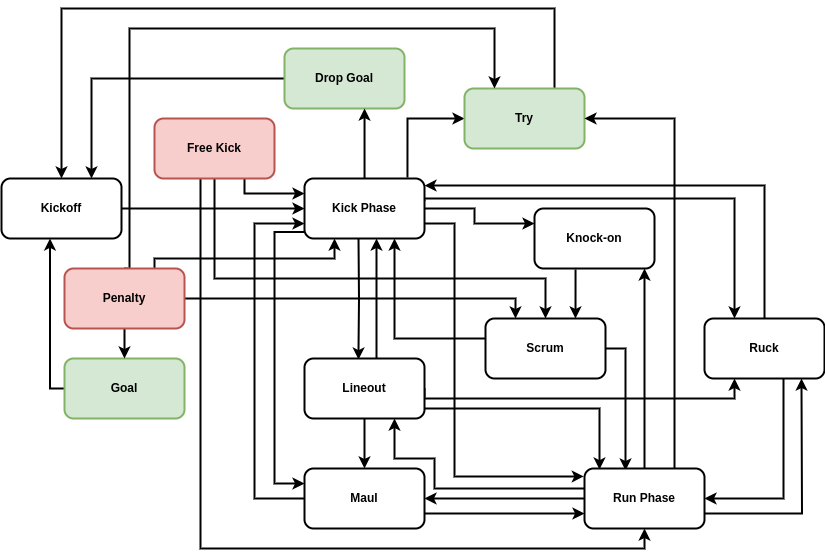

The diagram above was exported from draw.io. Its source (the exported page's mxGraphModel, read from the mxfile embedded in the PNG):
<mxGraphModel dx="884" dy="591" grid="1" gridSize="10" guides="1" tooltips="1" connect="1" arrows="1" fold="1" page="1" pageScale="1" pageWidth="827" pageHeight="1169" math="0" shadow="0">
  <root>
    <mxCell id="0" />
    <mxCell id="1" parent="0" />
    <mxCell id="bbMkqTGRiqh_sFS8XARJ-1" style="edgeStyle=orthogonalEdgeStyle;rounded=0;orthogonalLoop=1;jettySize=auto;html=1;exitX=0;exitY=0.5;exitDx=0;exitDy=0;entryX=0.75;entryY=0;entryDx=0;entryDy=0;strokeWidth=2;" edge="1" parent="1" source="bbMkqTGRiqh_sFS8XARJ-2" target="bbMkqTGRiqh_sFS8XARJ-47">
      <mxGeometry relative="1" as="geometry">
        <Array as="points">
          <mxPoint x="93" y="110" />
        </Array>
      </mxGeometry>
    </mxCell>
    <mxCell id="bbMkqTGRiqh_sFS8XARJ-2" value="&lt;b&gt;Drop Goal&lt;/b&gt;" style="rounded=1;whiteSpace=wrap;html=1;fillColor=#d5e8d4;strokeColor=#82b366;strokeWidth=2;" vertex="1" parent="1">
      <mxGeometry x="286" y="80" width="120" height="60" as="geometry" />
    </mxCell>
    <mxCell id="bbMkqTGRiqh_sFS8XARJ-3" style="edgeStyle=orthogonalEdgeStyle;rounded=0;orthogonalLoop=1;jettySize=auto;html=1;strokeWidth=2;exitX=1;exitY=0.5;exitDx=0;exitDy=0;entryX=0;entryY=0.25;entryDx=0;entryDy=0;" edge="1" parent="1" source="bbMkqTGRiqh_sFS8XARJ-10" target="bbMkqTGRiqh_sFS8XARJ-12">
      <mxGeometry relative="1" as="geometry">
        <mxPoint x="486" y="260" as="targetPoint" />
        <Array as="points">
          <mxPoint x="476" y="240" />
          <mxPoint x="476" y="255" />
        </Array>
      </mxGeometry>
    </mxCell>
    <mxCell id="bbMkqTGRiqh_sFS8XARJ-4" style="edgeStyle=orthogonalEdgeStyle;rounded=0;orthogonalLoop=1;jettySize=auto;html=1;entryX=0;entryY=0.25;entryDx=0;entryDy=0;exitX=0.002;exitY=0.89;exitDx=0;exitDy=0;strokeWidth=2;exitPerimeter=0;" edge="1" parent="1" source="bbMkqTGRiqh_sFS8XARJ-10" target="bbMkqTGRiqh_sFS8XARJ-32">
      <mxGeometry relative="1" as="geometry">
        <mxPoint x="366" y="270" as="sourcePoint" />
        <Array as="points">
          <mxPoint x="276" y="263" />
          <mxPoint x="276" y="515" />
        </Array>
      </mxGeometry>
    </mxCell>
    <mxCell id="bbMkqTGRiqh_sFS8XARJ-5" style="edgeStyle=orthogonalEdgeStyle;rounded=0;orthogonalLoop=1;jettySize=auto;html=1;entryX=0.45;entryY=0.017;entryDx=0;entryDy=0;entryPerimeter=0;strokeWidth=2;" edge="1" parent="1" target="bbMkqTGRiqh_sFS8XARJ-29">
      <mxGeometry relative="1" as="geometry">
        <mxPoint x="360" y="270" as="sourcePoint" />
      </mxGeometry>
    </mxCell>
    <mxCell id="bbMkqTGRiqh_sFS8XARJ-6" style="edgeStyle=orthogonalEdgeStyle;rounded=0;orthogonalLoop=1;jettySize=auto;html=1;entryX=0;entryY=0.5;entryDx=0;entryDy=0;exitX=0.858;exitY=-0.017;exitDx=0;exitDy=0;exitPerimeter=0;strokeWidth=2;" edge="1" parent="1" source="bbMkqTGRiqh_sFS8XARJ-10" target="bbMkqTGRiqh_sFS8XARJ-17">
      <mxGeometry relative="1" as="geometry" />
    </mxCell>
    <mxCell id="bbMkqTGRiqh_sFS8XARJ-7" style="edgeStyle=orthogonalEdgeStyle;rounded=0;orthogonalLoop=1;jettySize=auto;html=1;entryX=0.667;entryY=1;entryDx=0;entryDy=0;entryPerimeter=0;strokeWidth=2;" edge="1" parent="1" source="bbMkqTGRiqh_sFS8XARJ-10" target="bbMkqTGRiqh_sFS8XARJ-2">
      <mxGeometry relative="1" as="geometry" />
    </mxCell>
    <mxCell id="bbMkqTGRiqh_sFS8XARJ-8" style="edgeStyle=orthogonalEdgeStyle;rounded=0;orthogonalLoop=1;jettySize=auto;html=1;entryX=0.25;entryY=0;entryDx=0;entryDy=0;exitX=1;exitY=0.367;exitDx=0;exitDy=0;exitPerimeter=0;strokeWidth=2;" edge="1" parent="1" source="bbMkqTGRiqh_sFS8XARJ-10" target="bbMkqTGRiqh_sFS8XARJ-41">
      <mxGeometry relative="1" as="geometry">
        <Array as="points">
          <mxPoint x="426" y="230" />
          <mxPoint x="736" y="230" />
        </Array>
      </mxGeometry>
    </mxCell>
    <mxCell id="bbMkqTGRiqh_sFS8XARJ-9" style="edgeStyle=orthogonalEdgeStyle;rounded=0;orthogonalLoop=1;jettySize=auto;html=1;entryX=-0.006;entryY=0.133;entryDx=0;entryDy=0;exitX=1;exitY=0.75;exitDx=0;exitDy=0;strokeWidth=2;entryPerimeter=0;" edge="1" parent="1" source="bbMkqTGRiqh_sFS8XARJ-10" target="bbMkqTGRiqh_sFS8XARJ-38">
      <mxGeometry relative="1" as="geometry">
        <Array as="points">
          <mxPoint x="456" y="255" />
          <mxPoint x="456" y="508" />
        </Array>
      </mxGeometry>
    </mxCell>
    <mxCell id="bbMkqTGRiqh_sFS8XARJ-10" value="&lt;b&gt;Kick Phase&lt;/b&gt;" style="rounded=1;whiteSpace=wrap;html=1;strokeWidth=2;" vertex="1" parent="1">
      <mxGeometry x="306" y="210" width="120" height="60" as="geometry" />
    </mxCell>
    <mxCell id="bbMkqTGRiqh_sFS8XARJ-11" style="edgeStyle=orthogonalEdgeStyle;rounded=0;orthogonalLoop=1;jettySize=auto;html=1;entryX=0.75;entryY=0;entryDx=0;entryDy=0;exitX=0.342;exitY=1.017;exitDx=0;exitDy=0;exitPerimeter=0;strokeWidth=2;" edge="1" parent="1" source="bbMkqTGRiqh_sFS8XARJ-12" target="bbMkqTGRiqh_sFS8XARJ-15">
      <mxGeometry relative="1" as="geometry" />
    </mxCell>
    <mxCell id="bbMkqTGRiqh_sFS8XARJ-12" value="&lt;b&gt;Knock-on&lt;/b&gt;" style="rounded=1;whiteSpace=wrap;html=1;strokeWidth=2;" vertex="1" parent="1">
      <mxGeometry x="536" y="240" width="120" height="60" as="geometry" />
    </mxCell>
    <mxCell id="bbMkqTGRiqh_sFS8XARJ-13" style="edgeStyle=orthogonalEdgeStyle;rounded=0;orthogonalLoop=1;jettySize=auto;html=1;entryX=0.75;entryY=1;entryDx=0;entryDy=0;strokeWidth=2;" edge="1" parent="1" source="bbMkqTGRiqh_sFS8XARJ-15" target="bbMkqTGRiqh_sFS8XARJ-10">
      <mxGeometry relative="1" as="geometry">
        <Array as="points">
          <mxPoint x="396" y="370" />
        </Array>
      </mxGeometry>
    </mxCell>
    <mxCell id="bbMkqTGRiqh_sFS8XARJ-14" style="edgeStyle=orthogonalEdgeStyle;rounded=0;orthogonalLoop=1;jettySize=auto;html=1;entryX=0.342;entryY=0.033;entryDx=0;entryDy=0;entryPerimeter=0;exitX=1;exitY=0.5;exitDx=0;exitDy=0;strokeWidth=2;" edge="1" parent="1" source="bbMkqTGRiqh_sFS8XARJ-15" target="bbMkqTGRiqh_sFS8XARJ-38">
      <mxGeometry relative="1" as="geometry" />
    </mxCell>
    <mxCell id="bbMkqTGRiqh_sFS8XARJ-15" value="&lt;b&gt;Scrum&lt;/b&gt;" style="rounded=1;whiteSpace=wrap;html=1;strokeWidth=2;" vertex="1" parent="1">
      <mxGeometry x="487" y="350" width="120" height="60" as="geometry" />
    </mxCell>
    <mxCell id="bbMkqTGRiqh_sFS8XARJ-16" style="edgeStyle=orthogonalEdgeStyle;rounded=0;orthogonalLoop=1;jettySize=auto;html=1;entryX=0.5;entryY=0;entryDx=0;entryDy=0;exitX=0.75;exitY=0;exitDx=0;exitDy=0;strokeWidth=2;" edge="1" parent="1" source="bbMkqTGRiqh_sFS8XARJ-17" target="bbMkqTGRiqh_sFS8XARJ-47">
      <mxGeometry relative="1" as="geometry">
        <Array as="points">
          <mxPoint x="556" y="40" />
          <mxPoint x="63" y="40" />
        </Array>
      </mxGeometry>
    </mxCell>
    <mxCell id="bbMkqTGRiqh_sFS8XARJ-17" value="&lt;b&gt;Try&lt;/b&gt;" style="rounded=1;whiteSpace=wrap;html=1;strokeWidth=2;fillColor=#d5e8d4;strokeColor=#82b366;" vertex="1" parent="1">
      <mxGeometry x="466" y="120" width="120" height="60" as="geometry" />
    </mxCell>
    <mxCell id="bbMkqTGRiqh_sFS8XARJ-18" style="edgeStyle=orthogonalEdgeStyle;rounded=0;orthogonalLoop=1;jettySize=auto;html=1;strokeWidth=2;exitX=0;exitY=0.5;exitDx=0;exitDy=0;entryX=0.404;entryY=0.999;entryDx=0;entryDy=0;entryPerimeter=0;" edge="1" parent="1" source="bbMkqTGRiqh_sFS8XARJ-19" target="bbMkqTGRiqh_sFS8XARJ-47">
      <mxGeometry relative="1" as="geometry">
        <Array as="points">
          <mxPoint x="52" y="420" />
        </Array>
      </mxGeometry>
    </mxCell>
    <mxCell id="bbMkqTGRiqh_sFS8XARJ-19" value="&lt;b&gt;Goal&lt;/b&gt;" style="rounded=1;whiteSpace=wrap;html=1;strokeWidth=2;fillColor=#d5e8d4;strokeColor=#82b366;" vertex="1" parent="1">
      <mxGeometry x="66" y="390" width="120" height="60" as="geometry" />
    </mxCell>
    <mxCell id="bbMkqTGRiqh_sFS8XARJ-20" style="edgeStyle=orthogonalEdgeStyle;rounded=0;orthogonalLoop=1;jettySize=auto;html=1;entryX=0.25;entryY=0;entryDx=0;entryDy=0;strokeWidth=2;exitX=1;exitY=0.5;exitDx=0;exitDy=0;" edge="1" parent="1" source="bbMkqTGRiqh_sFS8XARJ-24" target="bbMkqTGRiqh_sFS8XARJ-15">
      <mxGeometry relative="1" as="geometry">
        <Array as="points">
          <mxPoint x="517" y="330" />
        </Array>
        <mxPoint x="191" y="330" as="sourcePoint" />
      </mxGeometry>
    </mxCell>
    <mxCell id="bbMkqTGRiqh_sFS8XARJ-21" style="edgeStyle=orthogonalEdgeStyle;rounded=0;orthogonalLoop=1;jettySize=auto;html=1;entryX=0.25;entryY=1;entryDx=0;entryDy=0;strokeWidth=2;exitX=0.75;exitY=0;exitDx=0;exitDy=0;" edge="1" parent="1" source="bbMkqTGRiqh_sFS8XARJ-24" target="bbMkqTGRiqh_sFS8XARJ-10">
      <mxGeometry relative="1" as="geometry">
        <Array as="points">
          <mxPoint x="156" y="290" />
          <mxPoint x="336" y="290" />
        </Array>
      </mxGeometry>
    </mxCell>
    <mxCell id="bbMkqTGRiqh_sFS8XARJ-22" style="edgeStyle=orthogonalEdgeStyle;rounded=0;orthogonalLoop=1;jettySize=auto;html=1;entryX=0.25;entryY=0;entryDx=0;entryDy=0;exitX=0.5;exitY=0;exitDx=0;exitDy=0;strokeWidth=2;" edge="1" parent="1" source="bbMkqTGRiqh_sFS8XARJ-24" target="bbMkqTGRiqh_sFS8XARJ-17">
      <mxGeometry relative="1" as="geometry">
        <Array as="points">
          <mxPoint x="131" y="300" />
          <mxPoint x="131" y="60" />
          <mxPoint x="496" y="60" />
        </Array>
      </mxGeometry>
    </mxCell>
    <mxCell id="bbMkqTGRiqh_sFS8XARJ-23" style="edgeStyle=orthogonalEdgeStyle;rounded=0;orthogonalLoop=1;jettySize=auto;html=1;entryX=0.5;entryY=0;entryDx=0;entryDy=0;strokeWidth=2;" edge="1" parent="1" source="bbMkqTGRiqh_sFS8XARJ-24" target="bbMkqTGRiqh_sFS8XARJ-19">
      <mxGeometry relative="1" as="geometry" />
    </mxCell>
    <mxCell id="bbMkqTGRiqh_sFS8XARJ-24" value="&lt;b&gt;Penalty&lt;/b&gt;" style="rounded=1;whiteSpace=wrap;html=1;strokeWidth=2;fillColor=#f8cecc;strokeColor=#b85450;" vertex="1" parent="1">
      <mxGeometry x="66" y="300" width="120" height="60" as="geometry" />
    </mxCell>
    <mxCell id="bbMkqTGRiqh_sFS8XARJ-25" style="edgeStyle=orthogonalEdgeStyle;rounded=0;orthogonalLoop=1;jettySize=auto;html=1;exitX=1;exitY=0.5;exitDx=0;exitDy=0;entryX=0.25;entryY=1;entryDx=0;entryDy=0;strokeWidth=2;" edge="1" parent="1" source="bbMkqTGRiqh_sFS8XARJ-29" target="bbMkqTGRiqh_sFS8XARJ-41">
      <mxGeometry relative="1" as="geometry">
        <Array as="points">
          <mxPoint x="426" y="430" />
          <mxPoint x="736" y="430" />
        </Array>
      </mxGeometry>
    </mxCell>
    <mxCell id="bbMkqTGRiqh_sFS8XARJ-26" style="edgeStyle=orthogonalEdgeStyle;rounded=0;orthogonalLoop=1;jettySize=auto;html=1;entryX=0.125;entryY=0.017;entryDx=0;entryDy=0;entryPerimeter=0;strokeWidth=2;" edge="1" parent="1" source="bbMkqTGRiqh_sFS8XARJ-29" target="bbMkqTGRiqh_sFS8XARJ-38">
      <mxGeometry relative="1" as="geometry">
        <Array as="points">
          <mxPoint x="601" y="440" />
        </Array>
      </mxGeometry>
    </mxCell>
    <mxCell id="bbMkqTGRiqh_sFS8XARJ-27" style="edgeStyle=orthogonalEdgeStyle;rounded=0;orthogonalLoop=1;jettySize=auto;html=1;exitX=0.5;exitY=1;exitDx=0;exitDy=0;entryX=0.5;entryY=0;entryDx=0;entryDy=0;strokeWidth=2;" edge="1" parent="1" source="bbMkqTGRiqh_sFS8XARJ-29" target="bbMkqTGRiqh_sFS8XARJ-32">
      <mxGeometry relative="1" as="geometry" />
    </mxCell>
    <mxCell id="bbMkqTGRiqh_sFS8XARJ-28" style="edgeStyle=orthogonalEdgeStyle;rounded=0;orthogonalLoop=1;jettySize=auto;html=1;exitX=0.6;exitY=0;exitDx=0;exitDy=0;exitPerimeter=0;strokeWidth=2;" edge="1" parent="1" source="bbMkqTGRiqh_sFS8XARJ-29">
      <mxGeometry relative="1" as="geometry">
        <mxPoint x="378" y="270" as="targetPoint" />
      </mxGeometry>
    </mxCell>
    <mxCell id="bbMkqTGRiqh_sFS8XARJ-29" value="&lt;b&gt;Lineout&lt;/b&gt;" style="rounded=1;whiteSpace=wrap;html=1;strokeWidth=2;" vertex="1" parent="1">
      <mxGeometry x="306" y="390" width="120" height="60" as="geometry" />
    </mxCell>
    <mxCell id="bbMkqTGRiqh_sFS8XARJ-30" style="edgeStyle=orthogonalEdgeStyle;rounded=0;orthogonalLoop=1;jettySize=auto;html=1;entryX=0;entryY=0.75;entryDx=0;entryDy=0;strokeWidth=2;" edge="1" parent="1" source="bbMkqTGRiqh_sFS8XARJ-32" target="bbMkqTGRiqh_sFS8XARJ-38">
      <mxGeometry relative="1" as="geometry">
        <Array as="points">
          <mxPoint x="466" y="545" />
          <mxPoint x="466" y="545" />
        </Array>
      </mxGeometry>
    </mxCell>
    <mxCell id="bbMkqTGRiqh_sFS8XARJ-31" style="edgeStyle=orthogonalEdgeStyle;rounded=0;orthogonalLoop=1;jettySize=auto;html=1;entryX=0;entryY=0.75;entryDx=0;entryDy=0;exitX=0;exitY=0.5;exitDx=0;exitDy=0;strokeWidth=2;" edge="1" parent="1" source="bbMkqTGRiqh_sFS8XARJ-32" target="bbMkqTGRiqh_sFS8XARJ-10">
      <mxGeometry relative="1" as="geometry">
        <Array as="points">
          <mxPoint x="256" y="530" />
          <mxPoint x="256" y="255" />
        </Array>
      </mxGeometry>
    </mxCell>
    <mxCell id="bbMkqTGRiqh_sFS8XARJ-32" value="&lt;b&gt;Maul&lt;/b&gt;" style="rounded=1;whiteSpace=wrap;html=1;strokeWidth=2;" vertex="1" parent="1">
      <mxGeometry x="306" y="500" width="120" height="60" as="geometry" />
    </mxCell>
    <mxCell id="bbMkqTGRiqh_sFS8XARJ-33" style="edgeStyle=orthogonalEdgeStyle;rounded=0;orthogonalLoop=1;jettySize=auto;html=1;strokeWidth=2;" edge="1" parent="1" source="bbMkqTGRiqh_sFS8XARJ-38">
      <mxGeometry relative="1" as="geometry">
        <mxPoint x="646" y="300" as="targetPoint" />
      </mxGeometry>
    </mxCell>
    <mxCell id="bbMkqTGRiqh_sFS8XARJ-34" style="edgeStyle=orthogonalEdgeStyle;rounded=0;orthogonalLoop=1;jettySize=auto;html=1;entryX=0.75;entryY=1;entryDx=0;entryDy=0;strokeWidth=2;" edge="1" parent="1" source="bbMkqTGRiqh_sFS8XARJ-38" target="bbMkqTGRiqh_sFS8XARJ-29">
      <mxGeometry relative="1" as="geometry">
        <Array as="points">
          <mxPoint x="436" y="520" />
          <mxPoint x="436" y="490" />
          <mxPoint x="396" y="490" />
        </Array>
      </mxGeometry>
    </mxCell>
    <mxCell id="bbMkqTGRiqh_sFS8XARJ-35" style="edgeStyle=orthogonalEdgeStyle;rounded=0;orthogonalLoop=1;jettySize=auto;html=1;entryX=1;entryY=0.5;entryDx=0;entryDy=0;strokeWidth=2;" edge="1" parent="1" source="bbMkqTGRiqh_sFS8XARJ-38" target="bbMkqTGRiqh_sFS8XARJ-32">
      <mxGeometry relative="1" as="geometry" />
    </mxCell>
    <mxCell id="bbMkqTGRiqh_sFS8XARJ-36" style="edgeStyle=orthogonalEdgeStyle;rounded=0;orthogonalLoop=1;jettySize=auto;html=1;exitX=1;exitY=0.75;exitDx=0;exitDy=0;strokeWidth=2;" edge="1" parent="1" source="bbMkqTGRiqh_sFS8XARJ-38">
      <mxGeometry relative="1" as="geometry">
        <mxPoint x="803" y="410" as="targetPoint" />
      </mxGeometry>
    </mxCell>
    <mxCell id="bbMkqTGRiqh_sFS8XARJ-37" style="edgeStyle=orthogonalEdgeStyle;rounded=0;orthogonalLoop=1;jettySize=auto;html=1;exitX=0.75;exitY=0;exitDx=0;exitDy=0;entryX=1;entryY=0.5;entryDx=0;entryDy=0;strokeWidth=2;" edge="1" parent="1" source="bbMkqTGRiqh_sFS8XARJ-38" target="bbMkqTGRiqh_sFS8XARJ-17">
      <mxGeometry relative="1" as="geometry" />
    </mxCell>
    <mxCell id="bbMkqTGRiqh_sFS8XARJ-38" value="&lt;b&gt;Run Phase&lt;/b&gt;" style="rounded=1;whiteSpace=wrap;html=1;strokeWidth=2;" vertex="1" parent="1">
      <mxGeometry x="586" y="500" width="120" height="60" as="geometry" />
    </mxCell>
    <mxCell id="bbMkqTGRiqh_sFS8XARJ-39" style="edgeStyle=orthogonalEdgeStyle;rounded=0;orthogonalLoop=1;jettySize=auto;html=1;entryX=1;entryY=0.5;entryDx=0;entryDy=0;strokeWidth=2;exitX=0.658;exitY=0.983;exitDx=0;exitDy=0;exitPerimeter=0;" edge="1" parent="1" source="bbMkqTGRiqh_sFS8XARJ-41" target="bbMkqTGRiqh_sFS8XARJ-38">
      <mxGeometry relative="1" as="geometry" />
    </mxCell>
    <mxCell id="bbMkqTGRiqh_sFS8XARJ-40" style="edgeStyle=orthogonalEdgeStyle;rounded=0;orthogonalLoop=1;jettySize=auto;html=1;entryX=1;entryY=0.117;entryDx=0;entryDy=0;entryPerimeter=0;exitX=0.5;exitY=0;exitDx=0;exitDy=0;strokeWidth=2;" edge="1" parent="1" source="bbMkqTGRiqh_sFS8XARJ-41" target="bbMkqTGRiqh_sFS8XARJ-10">
      <mxGeometry relative="1" as="geometry" />
    </mxCell>
    <mxCell id="bbMkqTGRiqh_sFS8XARJ-41" value="&lt;b&gt;Ruck&lt;/b&gt;" style="rounded=1;whiteSpace=wrap;html=1;strokeWidth=2;" vertex="1" parent="1">
      <mxGeometry x="706" y="350" width="120" height="60" as="geometry" />
    </mxCell>
    <mxCell id="bbMkqTGRiqh_sFS8XARJ-42" style="edgeStyle=orthogonalEdgeStyle;rounded=0;orthogonalLoop=1;jettySize=auto;html=1;exitX=0.5;exitY=1;exitDx=0;exitDy=0;entryX=0.5;entryY=0;entryDx=0;entryDy=0;strokeWidth=2;" edge="1" parent="1" source="bbMkqTGRiqh_sFS8XARJ-45" target="bbMkqTGRiqh_sFS8XARJ-15">
      <mxGeometry relative="1" as="geometry">
        <Array as="points">
          <mxPoint x="216" y="310" />
          <mxPoint x="547" y="310" />
        </Array>
      </mxGeometry>
    </mxCell>
    <mxCell id="bbMkqTGRiqh_sFS8XARJ-43" style="edgeStyle=orthogonalEdgeStyle;rounded=0;orthogonalLoop=1;jettySize=auto;html=1;entryX=0.5;entryY=1;entryDx=0;entryDy=0;exitX=0.383;exitY=1;exitDx=0;exitDy=0;exitPerimeter=0;strokeWidth=2;" edge="1" parent="1" source="bbMkqTGRiqh_sFS8XARJ-45" target="bbMkqTGRiqh_sFS8XARJ-38">
      <mxGeometry relative="1" as="geometry" />
    </mxCell>
    <mxCell id="bbMkqTGRiqh_sFS8XARJ-44" style="edgeStyle=orthogonalEdgeStyle;rounded=0;orthogonalLoop=1;jettySize=auto;html=1;exitX=0.75;exitY=1;exitDx=0;exitDy=0;entryX=0;entryY=0.25;entryDx=0;entryDy=0;strokeWidth=2;" edge="1" parent="1" source="bbMkqTGRiqh_sFS8XARJ-45" target="bbMkqTGRiqh_sFS8XARJ-10">
      <mxGeometry relative="1" as="geometry">
        <Array as="points">
          <mxPoint x="246" y="225" />
        </Array>
      </mxGeometry>
    </mxCell>
    <mxCell id="bbMkqTGRiqh_sFS8XARJ-45" value="&lt;b&gt;Free Kick&lt;/b&gt;" style="rounded=1;whiteSpace=wrap;html=1;strokeWidth=2;fillColor=#f8cecc;strokeColor=#b85450;" vertex="1" parent="1">
      <mxGeometry x="156" y="150" width="120" height="60" as="geometry" />
    </mxCell>
    <mxCell id="bbMkqTGRiqh_sFS8XARJ-46" style="edgeStyle=orthogonalEdgeStyle;rounded=0;orthogonalLoop=1;jettySize=auto;html=1;entryX=0;entryY=0.5;entryDx=0;entryDy=0;exitX=1;exitY=0.5;exitDx=0;exitDy=0;strokeWidth=2;" edge="1" parent="1" source="bbMkqTGRiqh_sFS8XARJ-47" target="bbMkqTGRiqh_sFS8XARJ-10">
      <mxGeometry relative="1" as="geometry">
        <Array as="points">
          <mxPoint x="161" y="240" />
          <mxPoint x="161" y="240" />
        </Array>
      </mxGeometry>
    </mxCell>
    <mxCell id="bbMkqTGRiqh_sFS8XARJ-47" value="&lt;b&gt;Kickoff&lt;/b&gt;" style="rounded=1;whiteSpace=wrap;html=1;strokeWidth=2;" vertex="1" parent="1">
      <mxGeometry x="3" y="210" width="120" height="60" as="geometry" />
    </mxCell>
  </root>
</mxGraphModel>